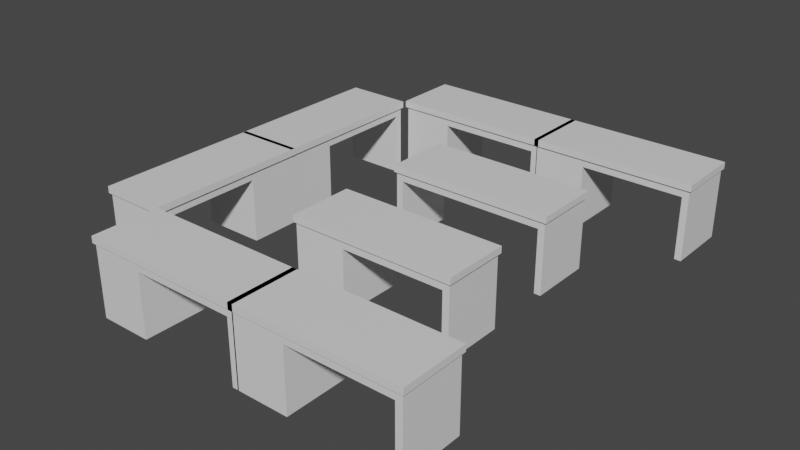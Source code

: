 # Source: counters.blend  (saved by Blender 2.80.75; exported with 4.5.12 LTS)
import bpy
from mathutils import Matrix  # noqa: F401  (used for matrix-valued properties, if any)

bpy.ops.wm.read_factory_settings(use_empty=True)
scene = bpy.context.scene
scene.name = 'Scene'

# ---- collections
col_collection = bpy.data.collections.new('Collection'); scene.collection.children.link(col_collection)

# ---- materials (node trees are filled in below, after node groups)
mat_material = bpy.data.materials.new('Material')
mat_material.alpha_threshold = 0.0
mat_material.use_transparent_shadow = False
mat_material.line_color = (0.0, 0.0, 0.0, 1.0)

# ---- material node trees
mat_material.use_nodes = True; mat_material.node_tree.nodes.clear()
_N = mat_material.node_tree.nodes; _L = mat_material.node_tree.links
n0 = _N.new('ShaderNodeOutputMaterial'); n0.name = 'Material Output'; n0.location = (300, 300)
n1 = _N.new('ShaderNodeBsdfPrincipled'); n1.name = 'Principled BSDF'; n1.location = (10, 300)
n1.distribution = 'GGX'
n1.subsurface_method = 'BURLEY'
n1.inputs[2].default_value = 0.4
n1.inputs[3].default_value = 1.45
n1.inputs[27].default_value = (0.0, 0.0, 0.0, 1.0)
n1.inputs[28].default_value = 1.0
_L.new(n1.outputs[0], n0.inputs[0])
n0.is_active_output = True

# ---- world
world_world = bpy.data.worlds.new('World'); scene.world = world_world
world_world.use_nodes = True; world_world.node_tree.nodes.clear()
_N = world_world.node_tree.nodes; _L = world_world.node_tree.links
n0 = _N.new('ShaderNodeOutputWorld'); n0.name = 'World Output'; n0.location = (300, 300)
n1 = _N.new('ShaderNodeBackground'); n1.name = 'Background'; n1.location = (10, 300)
n1.inputs[0].default_value = (0.05088, 0.05088, 0.05088, 1.0)
_L.new(n1.outputs[0], n0.inputs[0])
n0.is_active_output = True
world_world.color = (0.05088, 0.05088, 0.05088)
world_world.use_sun_shadow = False
world_world.sun_shadow_jitter_overblur = 0.0

# ---- meshes
me_cube = bpy.data.meshes.new('Cube')
me_cube.from_pydata([(1.0, 1.0, -1.458), (1.0, -1.0, -1.458), (-1.0, 1.0, -1.458), (-1.0, -1.0, -1.458), (1.0, 1.0, 0.7936), (-1.0, -1.0, 0.7936), (1.0, -1.0, 0.7936), (-1.0, 1.0, 0.7936), (-1.024, -1.058, 0.7925), (-1.024, -1.058, 1.001), (1.024, -1.058, 1.001), (1.024, 1.058, 1.001), (-1.024, 1.058, 1.001), (1.024, 1.058, 0.7925), (1.024, -1.058, 0.7925), (-1.024, 1.058, 0.7925), (0.9178, 1.0, -1.458), (-0.9178, 1.0, -1.458), (-0.9178, -1.0, -1.458), (0.9178, -1.0, -1.458), (-0.9178, 1.0, 0.7936), (0.9178, 1.0, 0.7936), (0.9178, -1.0, 0.7936), (-0.9178, -1.0, 0.7936), (0.9397, -1.058, 1.001), (-0.9397, -1.058, 1.001), (-0.9397, 1.058, 1.001), (0.9397, 1.058, 1.001), (-0.9397, 1.058, 0.7925), (0.9397, 1.058, 0.7925), (0.9397, -1.058, 0.7925), (-0.9397, -1.058, 0.7925), (1.0, 1.0, 0.5407), (1.0, -1.0, 0.5407), (-1.0, 1.0, 0.5407), (-1.0, -1.0, 0.5407), (0.9178, -1.0, 0.5407), (-0.9178, -1.0, 0.5407), (-0.9178, 1.0, 0.5407), (0.9178, 1.0, 0.5407), (0.9178, 0.0, -1.458), (-0.9178, 0.0, -1.458), (0.9178, 0.0, 0.5407), (-0.9178, 0.0, 0.5407)], [], [(20, 7, 15, 28), (7, 5, 8, 15), (16, 0, 1, 19), (6, 4, 13, 14), (22, 6, 14, 30), (39, 21, 4, 32), (32, 4, 6, 33), (35, 5, 7, 34), (37, 23, 5, 35), (26, 12, 9, 25), (31, 25, 9, 8), (8, 9, 12, 15), (13, 11, 10, 14), (29, 27, 11, 13), (15, 12, 26, 28), (28, 26, 27, 29), (14, 10, 24, 30), (30, 24, 25, 31), (11, 27, 24, 10), (27, 26, 25, 24), (33, 6, 22, 36), (36, 22, 23, 37), (34, 7, 20, 38), (38, 20, 21, 39), (5, 23, 31, 8), (23, 22, 30, 31), (2, 17, 18, 3), (4, 21, 29, 13), (21, 20, 28, 29), (19, 36, 42, 40), (2, 34, 38, 17), (17, 38, 43, 41), (1, 33, 36, 19), (18, 37, 35, 3), (3, 35, 34, 2), (0, 32, 33, 1), (16, 39, 32, 0), (36, 37, 43, 42), (38, 39, 42, 43), (39, 16, 40, 42), (37, 18, 41, 43)])
_uv = me_cube.uv_layers.new(name='UVMap')
_uv.uv.foreach_set('vector', [0.8492, 0.5833, 0.8492, 0.5, 0.8492, 0.5, 0.8492, 0.5833, 0.5992, 0.75, 0.5992, 0.5, 0.5992, 0.5, 0.5992, 0.75, 0.5417, 0.75, 0.625, 0.75, 0.625, 1.0, 0.5417, 1.0, 0.3492, 0.75, 0.3492, 0.5, 0.3492, 0.5, 0.3492, 0.75, 0.5992, 0.3333, 0.5992, 0.25, 0.5992, 0.25, 0.5992, 0.3333, 0.8176, 0.6667, 0.8492, 0.6667, 0.8492, 0.75, 0.8176, 0.75, 0.3176, 0.5, 0.3492, 0.5, 0.3492, 0.75, 0.3176, 0.75, 0.5676, 0.5, 0.5992, 0.5, 0.5992, 0.75, 0.5676, 0.75, 0.5676, 0.4167, 0.5992, 0.4167, 0.5992, 0.5, 0.5676, 0.5, 0.5417, 0.0, 0.625, 0.0, 0.625, 0.25, 0.5417, 0.25, 0.5992, 0.4167, 0.625, 0.4167, 0.625, 0.5, 0.5992, 0.5, 0.5992, 0.5, 0.625, 0.5, 0.625, 0.75, 0.5992, 0.75, 0.3492, 0.5, 0.375, 0.5, 0.375, 0.75, 0.3492, 0.75, 0.8492, 0.6667, 0.875, 0.6667, 0.875, 0.75, 0.8492, 0.75, 0.8492, 0.5, 0.875, 0.5, 0.875, 0.5833, 0.8492, 0.5833, 0.8492, 0.5833, 0.875, 0.5833, 0.875, 0.6667, 0.8492, 0.6667, 0.5992, 0.25, 0.625, 0.25, 0.625, 0.3333, 0.5992, 0.3333, 0.5992, 0.3333, 0.625, 0.3333, 0.625, 0.4167, 0.5992, 0.4167, 0.375, 0.0, 0.4583, 0.0, 0.4583, 0.25, 0.375, 0.25, 0.4583, 0.0, 0.5417, 0.0, 0.5417, 0.25, 0.4583, 0.25, 0.5676, 0.25, 0.5992, 0.25, 0.5992, 0.3333, 0.5676, 0.3333, 0.5676, 0.3333, 0.5992, 0.3333, 0.5992, 0.4167, 0.5676, 0.4167, 0.8176, 0.5, 0.8492, 0.5, 0.8492, 0.5833, 0.8176, 0.5833, 0.8176, 0.5833, 0.8492, 0.5833, 0.8492, 0.6667, 0.8176, 0.6667, 0.5992, 0.5, 0.5992, 0.4167, 0.5992, 0.4167, 0.5992, 0.5, 0.5992, 0.4167, 0.5992, 0.3333, 0.5992, 0.3333, 0.5992, 0.4167, 0.375, 0.75, 0.4583, 0.75, 0.4583, 1.0, 0.375, 1.0, 0.8492, 0.75, 0.8492, 0.6667, 0.8492, 0.6667, 0.8492, 0.75, 0.8492, 0.6667, 0.8492, 0.5833, 0.8492, 0.5833, 0.8492, 0.6667, 0.375, 0.3333, 0.5676, 0.3333, 0.5676, 0.3333, 0.375, 0.3333, 0.625, 0.5, 0.8176, 0.5, 0.8176, 0.5833, 0.625, 0.5833, 0.625, 0.5833, 0.8176, 0.5833, 0.8176, 0.5833, 0.625, 0.5833, 0.375, 0.25, 0.5676, 0.25, 0.5676, 0.3333, 0.375, 0.3333, 0.375, 0.4167, 0.5676, 0.4167, 0.5676, 0.5, 0.375, 0.5, 0.375, 0.5, 0.5676, 0.5, 0.5676, 0.75, 0.375, 0.75, 0.125, 0.5, 0.3176, 0.5, 0.3176, 0.75, 0.125, 0.75, 0.625, 0.6667, 0.8176, 0.6667, 0.8176, 0.75, 0.625, 0.75, 0.5676, 0.3333, 0.5676, 0.4167, 0.5676, 0.4167, 0.5676, 0.3333, 0.8176, 0.5833, 0.8176, 0.6667, 0.8176, 0.6667, 0.8176, 0.5833, 0.8176, 0.6667, 0.625, 0.6667, 0.625, 0.6667, 0.8176, 0.6667, 0.5676, 0.4167, 0.375, 0.4167, 0.375, 0.4167, 0.5676, 0.4167])
me_cube.materials.append(mat_material)
me_cube.use_remesh_preserve_volume = False
me_cube.use_remesh_preserve_attributes = False
me_cube.use_mirror_vertex_groups = False
me_cube.update()
me_cube_001 = bpy.data.meshes.new('Cube.001')
me_cube_001.from_pydata([(1.0, 1.0, -1.458), (1.0, -1.0, -1.458), (-1.004, 1.0, -1.458), (-1.004, -1.0, -1.458), (1.0, 1.0, 0.7936), (-1.004, -1.0, 0.7936), (1.0, -1.0, 0.7936), (-1.004, 1.0, 0.7936), (-1.028, -1.058, 0.7925), (-1.028, -1.058, 1.001), (1.024, -1.058, 1.001), (1.024, 1.058, 1.001), (-1.028, 1.058, 1.001), (1.024, 1.058, 0.7925), (1.024, -1.058, 0.7925), (-1.028, 1.058, 0.7925), (0.9178, 1.0, -1.458), (-0.357, 1.0, -1.458), (-0.357, -1.0, -1.458), (0.9178, -1.0, -1.458), (-0.357, 1.0, 0.7936), (0.9178, 1.0, 0.7936), (0.9178, -1.0, 0.7936), (-0.357, -1.0, 0.7936), (0.9397, -1.058, 1.001), (-0.3789, -1.058, 1.001), (-0.3789, 1.058, 1.001), (0.9397, 1.058, 1.001), (-0.3789, 1.058, 0.7925), (0.9397, 1.058, 0.7925), (0.9397, -1.058, 0.7925), (-0.3789, -1.058, 0.7925), (1.0, 1.0, 0.5407), (1.0, -1.0, 0.5407), (-1.004, 1.0, 0.5407), (-1.004, -1.0, 0.5407), (0.9178, -1.0, 0.5407), (-0.357, -1.0, 0.5407), (-0.357, 1.0, 0.5407), (0.9178, 1.0, 0.5407), (0.9178, 0.0, -1.458), (-0.357, 0.0, -1.458), (0.9178, 0.0, 0.5407), (-0.357, 0.0, 0.5407)], [], [(20, 7, 15, 28), (7, 5, 8, 15), (16, 0, 1, 19), (6, 4, 13, 14), (22, 6, 14, 30), (39, 21, 4, 32), (32, 4, 6, 33), (35, 5, 7, 34), (37, 23, 5, 35), (26, 12, 9, 25), (31, 25, 9, 8), (8, 9, 12, 15), (13, 11, 10, 14), (29, 27, 11, 13), (15, 12, 26, 28), (28, 26, 27, 29), (14, 10, 24, 30), (30, 24, 25, 31), (11, 27, 24, 10), (27, 26, 25, 24), (33, 6, 22, 36), (36, 22, 23, 37), (34, 7, 20, 38), (38, 20, 21, 39), (5, 23, 31, 8), (23, 22, 30, 31), (2, 17, 18, 3), (4, 21, 29, 13), (21, 20, 28, 29), (19, 36, 42, 40), (2, 34, 38, 17), (17, 38, 43, 41), (1, 33, 36, 19), (18, 37, 35, 3), (3, 35, 34, 2), (0, 32, 33, 1), (16, 39, 32, 0), (36, 37, 43, 42), (38, 39, 42, 43), (39, 16, 40, 42), (37, 18, 41, 43)])
_uv = me_cube_001.uv_layers.new(name='UVMap')
_uv.uv.foreach_set('vector', [0.8492, 0.5833, 0.8492, 0.5, 0.8492, 0.5, 0.8492, 0.5833, 0.5992, 0.75, 0.5992, 0.5, 0.5992, 0.5, 0.5992, 0.75, 0.5417, 0.75, 0.625, 0.75, 0.625, 1.0, 0.5417, 1.0, 0.3492, 0.75, 0.3492, 0.5, 0.3492, 0.5, 0.3492, 0.75, 0.5992, 0.3333, 0.5992, 0.25, 0.5992, 0.25, 0.5992, 0.3333, 0.8176, 0.6667, 0.8492, 0.6667, 0.8492, 0.75, 0.8176, 0.75, 0.3176, 0.5, 0.3492, 0.5, 0.3492, 0.75, 0.3176, 0.75, 0.5676, 0.5, 0.5992, 0.5, 0.5992, 0.75, 0.5676, 0.75, 0.5676, 0.4167, 0.5992, 0.4167, 0.5992, 0.5, 0.5676, 0.5, 0.5417, 0.0, 0.625, 0.0, 0.625, 0.25, 0.5417, 0.25, 0.5992, 0.4167, 0.625, 0.4167, 0.625, 0.5, 0.5992, 0.5, 0.5992, 0.5, 0.625, 0.5, 0.625, 0.75, 0.5992, 0.75, 0.3492, 0.5, 0.375, 0.5, 0.375, 0.75, 0.3492, 0.75, 0.8492, 0.6667, 0.875, 0.6667, 0.875, 0.75, 0.8492, 0.75, 0.8492, 0.5, 0.875, 0.5, 0.875, 0.5833, 0.8492, 0.5833, 0.8492, 0.5833, 0.875, 0.5833, 0.875, 0.6667, 0.8492, 0.6667, 0.5992, 0.25, 0.625, 0.25, 0.625, 0.3333, 0.5992, 0.3333, 0.5992, 0.3333, 0.625, 0.3333, 0.625, 0.4167, 0.5992, 0.4167, 0.375, 0.0, 0.4583, 0.0, 0.4583, 0.25, 0.375, 0.25, 0.4583, 0.0, 0.5417, 0.0, 0.5417, 0.25, 0.4583, 0.25, 0.5676, 0.25, 0.5992, 0.25, 0.5992, 0.3333, 0.5676, 0.3333, 0.5676, 0.3333, 0.5992, 0.3333, 0.5992, 0.4167, 0.5676, 0.4167, 0.8176, 0.5, 0.8492, 0.5, 0.8492, 0.5833, 0.8176, 0.5833, 0.8176, 0.5833, 0.8492, 0.5833, 0.8492, 0.6667, 0.8176, 0.6667, 0.5992, 0.5, 0.5992, 0.4167, 0.5992, 0.4167, 0.5992, 0.5, 0.5992, 0.4167, 0.5992, 0.3333, 0.5992, 0.3333, 0.5992, 0.4167, 0.375, 0.75, 0.4583, 0.75, 0.4583, 1.0, 0.375, 1.0, 0.8492, 0.75, 0.8492, 0.6667, 0.8492, 0.6667, 0.8492, 0.75, 0.8492, 0.6667, 0.8492, 0.5833, 0.8492, 0.5833, 0.8492, 0.6667, 0.375, 0.3333, 0.5676, 0.3333, 0.5676, 0.3333, 0.375, 0.3333, 0.625, 0.5, 0.8176, 0.5, 0.8176, 0.5833, 0.625, 0.5833, 0.625, 0.5833, 0.8176, 0.5833, 0.8176, 0.5833, 0.625, 0.5833, 0.375, 0.25, 0.5676, 0.25, 0.5676, 0.3333, 0.375, 0.3333, 0.375, 0.4167, 0.5676, 0.4167, 0.5676, 0.5, 0.375, 0.5, 0.375, 0.5, 0.5676, 0.5, 0.5676, 0.75, 0.375, 0.75, 0.125, 0.5, 0.3176, 0.5, 0.3176, 0.75, 0.125, 0.75, 0.625, 0.6667, 0.8176, 0.6667, 0.8176, 0.75, 0.625, 0.75, 0.5676, 0.3333, 0.5676, 0.4167, 0.5676, 0.4167, 0.5676, 0.3333, 0.8176, 0.5833, 0.8176, 0.6667, 0.8176, 0.6667, 0.8176, 0.5833, 0.8176, 0.6667, 0.625, 0.6667, 0.625, 0.6667, 0.8176, 0.6667, 0.5676, 0.4167, 0.375, 0.4167, 0.375, 0.4167, 0.5676, 0.4167])
me_cube_001.materials.append(mat_material)
me_cube_001.use_remesh_preserve_volume = False
me_cube_001.use_remesh_preserve_attributes = False
me_cube_001.use_mirror_vertex_groups = False
me_cube_001.update()
me_cube_002 = bpy.data.meshes.new('Cube.002')
me_cube_002.from_pydata([(1.0, 1.0, -1.458), (1.0, -1.0, -1.458), (-1.004, 1.0, -1.458), (-1.004, -1.0, -1.458), (1.0, 1.0, 0.7936), (-1.004, -1.0, 0.7936), (1.0, -1.0, 0.7936), (-1.004, 1.0, 0.7936), (-1.028, -1.058, 0.7925), (-1.028, -1.058, 1.001), (1.024, -1.058, 1.001), (1.024, 1.058, 1.001), (-1.028, 1.058, 1.001), (1.024, 1.058, 0.7925), (1.024, -1.058, 0.7925), (-1.028, 1.058, 0.7925), (0.9178, 1.0, -1.458), (-0.357, 1.0, -1.458), (-0.357, -1.0, -1.458), (0.9178, -1.0, -1.458), (-0.357, 1.0, 0.7936), (0.9178, 1.0, 0.7936), (0.9178, -1.0, 0.7936), (-0.357, -1.0, 0.7936), (0.9397, -1.058, 1.001), (-0.3789, -1.058, 1.001), (-0.3789, 1.058, 1.001), (0.9397, 1.058, 1.001), (-0.3789, 1.058, 0.7925), (0.9397, 1.058, 0.7925), (0.9397, -1.058, 0.7925), (-0.3789, -1.058, 0.7925), (1.0, 1.0, 0.5407), (1.0, -1.0, 0.5407), (-1.004, 1.0, 0.5407), (-1.004, -1.0, 0.5407), (0.9178, -1.0, 0.5407), (-0.357, -1.0, 0.5407), (-0.357, 1.0, 0.5407), (0.9178, 1.0, 0.5407), (0.9178, 0.0, -1.458), (-0.357, 0.0, -1.458), (0.9178, 0.0, 0.5407), (-0.357, 0.0, 0.5407)], [], [(20, 7, 15, 28), (7, 5, 8, 15), (16, 0, 1, 19), (6, 4, 13, 14), (22, 6, 14, 30), (39, 21, 4, 32), (32, 4, 6, 33), (35, 5, 7, 34), (37, 23, 5, 35), (26, 12, 9, 25), (31, 25, 9, 8), (8, 9, 12, 15), (13, 11, 10, 14), (29, 27, 11, 13), (15, 12, 26, 28), (28, 26, 27, 29), (14, 10, 24, 30), (30, 24, 25, 31), (11, 27, 24, 10), (27, 26, 25, 24), (33, 6, 22, 36), (36, 22, 23, 37), (34, 7, 20, 38), (38, 20, 21, 39), (5, 23, 31, 8), (23, 22, 30, 31), (2, 17, 18, 3), (4, 21, 29, 13), (21, 20, 28, 29), (19, 36, 42, 40), (2, 34, 38, 17), (17, 38, 43, 41), (1, 33, 36, 19), (18, 37, 35, 3), (3, 35, 34, 2), (0, 32, 33, 1), (16, 39, 32, 0), (36, 37, 43, 42), (38, 39, 42, 43), (39, 16, 40, 42), (37, 18, 41, 43)])
_uv = me_cube_002.uv_layers.new(name='UVMap')
_uv.uv.foreach_set('vector', [0.8492, 0.5833, 0.8492, 0.5, 0.8492, 0.5, 0.8492, 0.5833, 0.5992, 0.75, 0.5992, 0.5, 0.5992, 0.5, 0.5992, 0.75, 0.5417, 0.75, 0.625, 0.75, 0.625, 1.0, 0.5417, 1.0, 0.3492, 0.75, 0.3492, 0.5, 0.3492, 0.5, 0.3492, 0.75, 0.5992, 0.3333, 0.5992, 0.25, 0.5992, 0.25, 0.5992, 0.3333, 0.8176, 0.6667, 0.8492, 0.6667, 0.8492, 0.75, 0.8176, 0.75, 0.3176, 0.5, 0.3492, 0.5, 0.3492, 0.75, 0.3176, 0.75, 0.5676, 0.5, 0.5992, 0.5, 0.5992, 0.75, 0.5676, 0.75, 0.5676, 0.4167, 0.5992, 0.4167, 0.5992, 0.5, 0.5676, 0.5, 0.5417, 0.0, 0.625, 0.0, 0.625, 0.25, 0.5417, 0.25, 0.5992, 0.4167, 0.625, 0.4167, 0.625, 0.5, 0.5992, 0.5, 0.5992, 0.5, 0.625, 0.5, 0.625, 0.75, 0.5992, 0.75, 0.3492, 0.5, 0.375, 0.5, 0.375, 0.75, 0.3492, 0.75, 0.8492, 0.6667, 0.875, 0.6667, 0.875, 0.75, 0.8492, 0.75, 0.8492, 0.5, 0.875, 0.5, 0.875, 0.5833, 0.8492, 0.5833, 0.8492, 0.5833, 0.875, 0.5833, 0.875, 0.6667, 0.8492, 0.6667, 0.5992, 0.25, 0.625, 0.25, 0.625, 0.3333, 0.5992, 0.3333, 0.5992, 0.3333, 0.625, 0.3333, 0.625, 0.4167, 0.5992, 0.4167, 0.375, 0.0, 0.4583, 0.0, 0.4583, 0.25, 0.375, 0.25, 0.4583, 0.0, 0.5417, 0.0, 0.5417, 0.25, 0.4583, 0.25, 0.5676, 0.25, 0.5992, 0.25, 0.5992, 0.3333, 0.5676, 0.3333, 0.5676, 0.3333, 0.5992, 0.3333, 0.5992, 0.4167, 0.5676, 0.4167, 0.8176, 0.5, 0.8492, 0.5, 0.8492, 0.5833, 0.8176, 0.5833, 0.8176, 0.5833, 0.8492, 0.5833, 0.8492, 0.6667, 0.8176, 0.6667, 0.5992, 0.5, 0.5992, 0.4167, 0.5992, 0.4167, 0.5992, 0.5, 0.5992, 0.4167, 0.5992, 0.3333, 0.5992, 0.3333, 0.5992, 0.4167, 0.375, 0.75, 0.4583, 0.75, 0.4583, 1.0, 0.375, 1.0, 0.8492, 0.75, 0.8492, 0.6667, 0.8492, 0.6667, 0.8492, 0.75, 0.8492, 0.6667, 0.8492, 0.5833, 0.8492, 0.5833, 0.8492, 0.6667, 0.375, 0.3333, 0.5676, 0.3333, 0.5676, 0.3333, 0.375, 0.3333, 0.625, 0.5, 0.8176, 0.5, 0.8176, 0.5833, 0.625, 0.5833, 0.625, 0.5833, 0.8176, 0.5833, 0.8176, 0.5833, 0.625, 0.5833, 0.375, 0.25, 0.5676, 0.25, 0.5676, 0.3333, 0.375, 0.3333, 0.375, 0.4167, 0.5676, 0.4167, 0.5676, 0.5, 0.375, 0.5, 0.375, 0.5, 0.5676, 0.5, 0.5676, 0.75, 0.375, 0.75, 0.125, 0.5, 0.3176, 0.5, 0.3176, 0.75, 0.125, 0.75, 0.625, 0.6667, 0.8176, 0.6667, 0.8176, 0.75, 0.625, 0.75, 0.5676, 0.3333, 0.5676, 0.4167, 0.5676, 0.4167, 0.5676, 0.3333, 0.8176, 0.5833, 0.8176, 0.6667, 0.8176, 0.6667, 0.8176, 0.5833, 0.8176, 0.6667, 0.625, 0.6667, 0.625, 0.6667, 0.8176, 0.6667, 0.5676, 0.4167, 0.375, 0.4167, 0.375, 0.4167, 0.5676, 0.4167])
me_cube_002.materials.append(mat_material)
me_cube_002.use_remesh_preserve_volume = False
me_cube_002.use_remesh_preserve_attributes = False
me_cube_002.use_mirror_vertex_groups = False
me_cube_002.update()
me_cube_003 = bpy.data.meshes.new('Cube.003')
me_cube_003.from_pydata([(1.0, 1.0, -1.458), (1.0, -1.0, -1.458), (-1.004, 1.0, -1.458), (-1.004, -1.0, -1.458), (1.0, 1.0, 0.7936), (-1.004, -1.0, 0.7936), (1.0, -1.0, 0.7936), (-1.004, 1.0, 0.7936), (-1.028, -1.058, 0.7925), (-1.028, -1.058, 1.001), (1.024, -1.058, 1.001), (1.024, 1.058, 1.001), (-1.028, 1.058, 1.001), (1.024, 1.058, 0.7925), (1.024, -1.058, 0.7925), (-1.028, 1.058, 0.7925), (0.9178, 1.0, -1.458), (-0.357, 1.0, -1.458), (-0.357, -1.0, -1.458), (0.9178, -1.0, -1.458), (-0.357, 1.0, 0.7936), (0.9178, 1.0, 0.7936), (0.9178, -1.0, 0.7936), (-0.357, -1.0, 0.7936), (0.9397, -1.058, 1.001), (-0.3789, -1.058, 1.001), (-0.3789, 1.058, 1.001), (0.9397, 1.058, 1.001), (-0.3789, 1.058, 0.7925), (0.9397, 1.058, 0.7925), (0.9397, -1.058, 0.7925), (-0.3789, -1.058, 0.7925), (1.0, 1.0, 0.5407), (1.0, -1.0, 0.5407), (-1.004, 1.0, 0.5407), (-1.004, -1.0, 0.5407), (0.9178, -1.0, 0.5407), (-0.357, -1.0, 0.5407), (-0.357, 1.0, 0.5407), (0.9178, 1.0, 0.5407), (0.9178, 0.0, -1.458), (-0.357, 0.0, -1.458), (0.9178, 0.0, 0.5407), (-0.357, 0.0, 0.5407)], [], [(20, 7, 15, 28), (7, 5, 8, 15), (16, 0, 1, 19), (6, 4, 13, 14), (22, 6, 14, 30), (39, 21, 4, 32), (32, 4, 6, 33), (35, 5, 7, 34), (37, 23, 5, 35), (26, 12, 9, 25), (31, 25, 9, 8), (8, 9, 12, 15), (13, 11, 10, 14), (29, 27, 11, 13), (15, 12, 26, 28), (28, 26, 27, 29), (14, 10, 24, 30), (30, 24, 25, 31), (11, 27, 24, 10), (27, 26, 25, 24), (33, 6, 22, 36), (36, 22, 23, 37), (34, 7, 20, 38), (38, 20, 21, 39), (5, 23, 31, 8), (23, 22, 30, 31), (2, 17, 18, 3), (4, 21, 29, 13), (21, 20, 28, 29), (19, 36, 42, 40), (2, 34, 38, 17), (17, 38, 43, 41), (1, 33, 36, 19), (18, 37, 35, 3), (3, 35, 34, 2), (0, 32, 33, 1), (16, 39, 32, 0), (36, 37, 43, 42), (38, 39, 42, 43), (39, 16, 40, 42), (37, 18, 41, 43)])
_uv = me_cube_003.uv_layers.new(name='UVMap')
_uv.uv.foreach_set('vector', [0.8492, 0.5833, 0.8492, 0.5, 0.8492, 0.5, 0.8492, 0.5833, 0.5992, 0.75, 0.5992, 0.5, 0.5992, 0.5, 0.5992, 0.75, 0.5417, 0.75, 0.625, 0.75, 0.625, 1.0, 0.5417, 1.0, 0.3492, 0.75, 0.3492, 0.5, 0.3492, 0.5, 0.3492, 0.75, 0.5992, 0.3333, 0.5992, 0.25, 0.5992, 0.25, 0.5992, 0.3333, 0.8176, 0.6667, 0.8492, 0.6667, 0.8492, 0.75, 0.8176, 0.75, 0.3176, 0.5, 0.3492, 0.5, 0.3492, 0.75, 0.3176, 0.75, 0.5676, 0.5, 0.5992, 0.5, 0.5992, 0.75, 0.5676, 0.75, 0.5676, 0.4167, 0.5992, 0.4167, 0.5992, 0.5, 0.5676, 0.5, 0.5417, 0.0, 0.625, 0.0, 0.625, 0.25, 0.5417, 0.25, 0.5992, 0.4167, 0.625, 0.4167, 0.625, 0.5, 0.5992, 0.5, 0.5992, 0.5, 0.625, 0.5, 0.625, 0.75, 0.5992, 0.75, 0.3492, 0.5, 0.375, 0.5, 0.375, 0.75, 0.3492, 0.75, 0.8492, 0.6667, 0.875, 0.6667, 0.875, 0.75, 0.8492, 0.75, 0.8492, 0.5, 0.875, 0.5, 0.875, 0.5833, 0.8492, 0.5833, 0.8492, 0.5833, 0.875, 0.5833, 0.875, 0.6667, 0.8492, 0.6667, 0.5992, 0.25, 0.625, 0.25, 0.625, 0.3333, 0.5992, 0.3333, 0.5992, 0.3333, 0.625, 0.3333, 0.625, 0.4167, 0.5992, 0.4167, 0.375, 0.0, 0.4583, 0.0, 0.4583, 0.25, 0.375, 0.25, 0.4583, 0.0, 0.5417, 0.0, 0.5417, 0.25, 0.4583, 0.25, 0.5676, 0.25, 0.5992, 0.25, 0.5992, 0.3333, 0.5676, 0.3333, 0.5676, 0.3333, 0.5992, 0.3333, 0.5992, 0.4167, 0.5676, 0.4167, 0.8176, 0.5, 0.8492, 0.5, 0.8492, 0.5833, 0.8176, 0.5833, 0.8176, 0.5833, 0.8492, 0.5833, 0.8492, 0.6667, 0.8176, 0.6667, 0.5992, 0.5, 0.5992, 0.4167, 0.5992, 0.4167, 0.5992, 0.5, 0.5992, 0.4167, 0.5992, 0.3333, 0.5992, 0.3333, 0.5992, 0.4167, 0.375, 0.75, 0.4583, 0.75, 0.4583, 1.0, 0.375, 1.0, 0.8492, 0.75, 0.8492, 0.6667, 0.8492, 0.6667, 0.8492, 0.75, 0.8492, 0.6667, 0.8492, 0.5833, 0.8492, 0.5833, 0.8492, 0.6667, 0.375, 0.3333, 0.5676, 0.3333, 0.5676, 0.3333, 0.375, 0.3333, 0.625, 0.5, 0.8176, 0.5, 0.8176, 0.5833, 0.625, 0.5833, 0.625, 0.5833, 0.8176, 0.5833, 0.8176, 0.5833, 0.625, 0.5833, 0.375, 0.25, 0.5676, 0.25, 0.5676, 0.3333, 0.375, 0.3333, 0.375, 0.4167, 0.5676, 0.4167, 0.5676, 0.5, 0.375, 0.5, 0.375, 0.5, 0.5676, 0.5, 0.5676, 0.75, 0.375, 0.75, 0.125, 0.5, 0.3176, 0.5, 0.3176, 0.75, 0.125, 0.75, 0.625, 0.6667, 0.8176, 0.6667, 0.8176, 0.75, 0.625, 0.75, 0.5676, 0.3333, 0.5676, 0.4167, 0.5676, 0.4167, 0.5676, 0.3333, 0.8176, 0.5833, 0.8176, 0.6667, 0.8176, 0.6667, 0.8176, 0.5833, 0.8176, 0.6667, 0.625, 0.6667, 0.625, 0.6667, 0.8176, 0.6667, 0.5676, 0.4167, 0.375, 0.4167, 0.375, 0.4167, 0.5676, 0.4167])
me_cube_003.materials.append(mat_material)
me_cube_003.use_remesh_preserve_volume = False
me_cube_003.use_remesh_preserve_attributes = False
me_cube_003.use_mirror_vertex_groups = False
me_cube_003.update()
me_cube_004 = bpy.data.meshes.new('Cube.004')
me_cube_004.from_pydata([(1.0, 1.0, -1.458), (1.0, -1.0, -1.458), (-1.004, 1.0, -1.458), (-1.004, -1.0, -1.458), (1.0, 1.0, 0.7936), (-1.004, -1.0, 0.7936), (1.0, -1.0, 0.7936), (-1.004, 1.0, 0.7936), (-1.028, -1.058, 0.7925), (-1.028, -1.058, 1.001), (1.024, -1.058, 1.001), (1.024, 1.058, 1.001), (-1.028, 1.058, 1.001), (1.024, 1.058, 0.7925), (1.024, -1.058, 0.7925), (-1.028, 1.058, 0.7925), (0.9178, 1.0, -1.458), (-0.357, 1.0, -1.458), (-0.357, -1.0, -1.458), (0.9178, -1.0, -1.458), (-0.357, 1.0, 0.7936), (0.9178, 1.0, 0.7936), (0.9178, -1.0, 0.7936), (-0.357, -1.0, 0.7936), (0.9397, -1.058, 1.001), (-0.3789, -1.058, 1.001), (-0.3789, 1.058, 1.001), (0.9397, 1.058, 1.001), (-0.3789, 1.058, 0.7925), (0.9397, 1.058, 0.7925), (0.9397, -1.058, 0.7925), (-0.3789, -1.058, 0.7925), (1.0, 1.0, 0.5407), (1.0, -1.0, 0.5407), (-1.004, 1.0, 0.5407), (-1.004, -1.0, 0.5407), (0.9178, -1.0, 0.5407), (-0.357, -1.0, 0.5407), (-0.357, 1.0, 0.5407), (0.9178, 1.0, 0.5407), (0.9178, 0.0, -1.458), (-0.357, 0.0, -1.458), (0.9178, 0.0, 0.5407), (-0.357, 0.0, 0.5407)], [], [(20, 7, 15, 28), (7, 5, 8, 15), (16, 0, 1, 19), (6, 4, 13, 14), (22, 6, 14, 30), (39, 21, 4, 32), (32, 4, 6, 33), (35, 5, 7, 34), (37, 23, 5, 35), (26, 12, 9, 25), (31, 25, 9, 8), (8, 9, 12, 15), (13, 11, 10, 14), (29, 27, 11, 13), (15, 12, 26, 28), (28, 26, 27, 29), (14, 10, 24, 30), (30, 24, 25, 31), (11, 27, 24, 10), (27, 26, 25, 24), (33, 6, 22, 36), (36, 22, 23, 37), (34, 7, 20, 38), (38, 20, 21, 39), (5, 23, 31, 8), (23, 22, 30, 31), (2, 17, 18, 3), (4, 21, 29, 13), (21, 20, 28, 29), (19, 36, 42, 40), (2, 34, 38, 17), (17, 38, 43, 41), (1, 33, 36, 19), (18, 37, 35, 3), (3, 35, 34, 2), (0, 32, 33, 1), (16, 39, 32, 0), (36, 37, 43, 42), (38, 39, 42, 43), (39, 16, 40, 42), (37, 18, 41, 43)])
_uv = me_cube_004.uv_layers.new(name='UVMap')
_uv.uv.foreach_set('vector', [0.8492, 0.5833, 0.8492, 0.5, 0.8492, 0.5, 0.8492, 0.5833, 0.5992, 0.75, 0.5992, 0.5, 0.5992, 0.5, 0.5992, 0.75, 0.5417, 0.75, 0.625, 0.75, 0.625, 1.0, 0.5417, 1.0, 0.3492, 0.75, 0.3492, 0.5, 0.3492, 0.5, 0.3492, 0.75, 0.5992, 0.3333, 0.5992, 0.25, 0.5992, 0.25, 0.5992, 0.3333, 0.8176, 0.6667, 0.8492, 0.6667, 0.8492, 0.75, 0.8176, 0.75, 0.3176, 0.5, 0.3492, 0.5, 0.3492, 0.75, 0.3176, 0.75, 0.5676, 0.5, 0.5992, 0.5, 0.5992, 0.75, 0.5676, 0.75, 0.5676, 0.4167, 0.5992, 0.4167, 0.5992, 0.5, 0.5676, 0.5, 0.5417, 0.0, 0.625, 0.0, 0.625, 0.25, 0.5417, 0.25, 0.5992, 0.4167, 0.625, 0.4167, 0.625, 0.5, 0.5992, 0.5, 0.5992, 0.5, 0.625, 0.5, 0.625, 0.75, 0.5992, 0.75, 0.3492, 0.5, 0.375, 0.5, 0.375, 0.75, 0.3492, 0.75, 0.8492, 0.6667, 0.875, 0.6667, 0.875, 0.75, 0.8492, 0.75, 0.8492, 0.5, 0.875, 0.5, 0.875, 0.5833, 0.8492, 0.5833, 0.8492, 0.5833, 0.875, 0.5833, 0.875, 0.6667, 0.8492, 0.6667, 0.5992, 0.25, 0.625, 0.25, 0.625, 0.3333, 0.5992, 0.3333, 0.5992, 0.3333, 0.625, 0.3333, 0.625, 0.4167, 0.5992, 0.4167, 0.375, 0.0, 0.4583, 0.0, 0.4583, 0.25, 0.375, 0.25, 0.4583, 0.0, 0.5417, 0.0, 0.5417, 0.25, 0.4583, 0.25, 0.5676, 0.25, 0.5992, 0.25, 0.5992, 0.3333, 0.5676, 0.3333, 0.5676, 0.3333, 0.5992, 0.3333, 0.5992, 0.4167, 0.5676, 0.4167, 0.8176, 0.5, 0.8492, 0.5, 0.8492, 0.5833, 0.8176, 0.5833, 0.8176, 0.5833, 0.8492, 0.5833, 0.8492, 0.6667, 0.8176, 0.6667, 0.5992, 0.5, 0.5992, 0.4167, 0.5992, 0.4167, 0.5992, 0.5, 0.5992, 0.4167, 0.5992, 0.3333, 0.5992, 0.3333, 0.5992, 0.4167, 0.375, 0.75, 0.4583, 0.75, 0.4583, 1.0, 0.375, 1.0, 0.8492, 0.75, 0.8492, 0.6667, 0.8492, 0.6667, 0.8492, 0.75, 0.8492, 0.6667, 0.8492, 0.5833, 0.8492, 0.5833, 0.8492, 0.6667, 0.375, 0.3333, 0.5676, 0.3333, 0.5676, 0.3333, 0.375, 0.3333, 0.625, 0.5, 0.8176, 0.5, 0.8176, 0.5833, 0.625, 0.5833, 0.625, 0.5833, 0.8176, 0.5833, 0.8176, 0.5833, 0.625, 0.5833, 0.375, 0.25, 0.5676, 0.25, 0.5676, 0.3333, 0.375, 0.3333, 0.375, 0.4167, 0.5676, 0.4167, 0.5676, 0.5, 0.375, 0.5, 0.375, 0.5, 0.5676, 0.5, 0.5676, 0.75, 0.375, 0.75, 0.125, 0.5, 0.3176, 0.5, 0.3176, 0.75, 0.125, 0.75, 0.625, 0.6667, 0.8176, 0.6667, 0.8176, 0.75, 0.625, 0.75, 0.5676, 0.3333, 0.5676, 0.4167, 0.5676, 0.4167, 0.5676, 0.3333, 0.8176, 0.5833, 0.8176, 0.6667, 0.8176, 0.6667, 0.8176, 0.5833, 0.8176, 0.6667, 0.625, 0.6667, 0.625, 0.6667, 0.8176, 0.6667, 0.5676, 0.4167, 0.375, 0.4167, 0.375, 0.4167, 0.5676, 0.4167])
me_cube_004.materials.append(mat_material)
me_cube_004.use_remesh_preserve_volume = False
me_cube_004.use_remesh_preserve_attributes = False
me_cube_004.use_mirror_vertex_groups = False
me_cube_004.update()
me_cube_005 = bpy.data.meshes.new('Cube.005')
me_cube_005.from_pydata([(1.0, 1.0, -1.458), (1.0, -1.0, -1.458), (-1.004, 1.0, -1.458), (-1.004, -1.0, -1.458), (1.0, 1.0, 0.7936), (-1.004, -1.0, 0.7936), (1.0, -1.0, 0.7936), (-1.004, 1.0, 0.7936), (-1.028, -1.058, 0.7925), (-1.028, -1.058, 1.001), (1.024, -1.058, 1.001), (1.024, 1.058, 1.001), (-1.028, 1.058, 1.001), (1.024, 1.058, 0.7925), (1.024, -1.058, 0.7925), (-1.028, 1.058, 0.7925), (0.9178, 1.0, -1.458), (-0.357, 1.0, -1.458), (-0.357, -1.0, -1.458), (0.9178, -1.0, -1.458), (-0.357, 1.0, 0.7936), (0.9178, 1.0, 0.7936), (0.9178, -1.0, 0.7936), (-0.357, -1.0, 0.7936), (0.9397, -1.058, 1.001), (-0.3789, -1.058, 1.001), (-0.3789, 1.058, 1.001), (0.9397, 1.058, 1.001), (-0.3789, 1.058, 0.7925), (0.9397, 1.058, 0.7925), (0.9397, -1.058, 0.7925), (-0.3789, -1.058, 0.7925), (1.0, 1.0, 0.5407), (1.0, -1.0, 0.5407), (-1.004, 1.0, 0.5407), (-1.004, -1.0, 0.5407), (0.9178, -1.0, 0.5407), (-0.357, -1.0, 0.5407), (-0.357, 1.0, 0.5407), (0.9178, 1.0, 0.5407), (0.9178, 0.0, -1.458), (-0.357, 0.0, -1.458), (0.9178, 0.0, 0.5407), (-0.357, 0.0, 0.5407)], [], [(20, 7, 15, 28), (7, 5, 8, 15), (16, 0, 1, 19), (6, 4, 13, 14), (22, 6, 14, 30), (39, 21, 4, 32), (32, 4, 6, 33), (35, 5, 7, 34), (37, 23, 5, 35), (26, 12, 9, 25), (31, 25, 9, 8), (8, 9, 12, 15), (13, 11, 10, 14), (29, 27, 11, 13), (15, 12, 26, 28), (28, 26, 27, 29), (14, 10, 24, 30), (30, 24, 25, 31), (11, 27, 24, 10), (27, 26, 25, 24), (33, 6, 22, 36), (36, 22, 23, 37), (34, 7, 20, 38), (38, 20, 21, 39), (5, 23, 31, 8), (23, 22, 30, 31), (2, 17, 18, 3), (4, 21, 29, 13), (21, 20, 28, 29), (19, 36, 42, 40), (2, 34, 38, 17), (17, 38, 43, 41), (1, 33, 36, 19), (18, 37, 35, 3), (3, 35, 34, 2), (0, 32, 33, 1), (16, 39, 32, 0), (36, 37, 43, 42), (38, 39, 42, 43), (39, 16, 40, 42), (37, 18, 41, 43)])
_uv = me_cube_005.uv_layers.new(name='UVMap')
_uv.uv.foreach_set('vector', [0.8492, 0.5833, 0.8492, 0.5, 0.8492, 0.5, 0.8492, 0.5833, 0.5992, 0.75, 0.5992, 0.5, 0.5992, 0.5, 0.5992, 0.75, 0.5417, 0.75, 0.625, 0.75, 0.625, 1.0, 0.5417, 1.0, 0.3492, 0.75, 0.3492, 0.5, 0.3492, 0.5, 0.3492, 0.75, 0.5992, 0.3333, 0.5992, 0.25, 0.5992, 0.25, 0.5992, 0.3333, 0.8176, 0.6667, 0.8492, 0.6667, 0.8492, 0.75, 0.8176, 0.75, 0.3176, 0.5, 0.3492, 0.5, 0.3492, 0.75, 0.3176, 0.75, 0.5676, 0.5, 0.5992, 0.5, 0.5992, 0.75, 0.5676, 0.75, 0.5676, 0.4167, 0.5992, 0.4167, 0.5992, 0.5, 0.5676, 0.5, 0.5417, 0.0, 0.625, 0.0, 0.625, 0.25, 0.5417, 0.25, 0.5992, 0.4167, 0.625, 0.4167, 0.625, 0.5, 0.5992, 0.5, 0.5992, 0.5, 0.625, 0.5, 0.625, 0.75, 0.5992, 0.75, 0.3492, 0.5, 0.375, 0.5, 0.375, 0.75, 0.3492, 0.75, 0.8492, 0.6667, 0.875, 0.6667, 0.875, 0.75, 0.8492, 0.75, 0.8492, 0.5, 0.875, 0.5, 0.875, 0.5833, 0.8492, 0.5833, 0.8492, 0.5833, 0.875, 0.5833, 0.875, 0.6667, 0.8492, 0.6667, 0.5992, 0.25, 0.625, 0.25, 0.625, 0.3333, 0.5992, 0.3333, 0.5992, 0.3333, 0.625, 0.3333, 0.625, 0.4167, 0.5992, 0.4167, 0.375, 0.0, 0.4583, 0.0, 0.4583, 0.25, 0.375, 0.25, 0.4583, 0.0, 0.5417, 0.0, 0.5417, 0.25, 0.4583, 0.25, 0.5676, 0.25, 0.5992, 0.25, 0.5992, 0.3333, 0.5676, 0.3333, 0.5676, 0.3333, 0.5992, 0.3333, 0.5992, 0.4167, 0.5676, 0.4167, 0.8176, 0.5, 0.8492, 0.5, 0.8492, 0.5833, 0.8176, 0.5833, 0.8176, 0.5833, 0.8492, 0.5833, 0.8492, 0.6667, 0.8176, 0.6667, 0.5992, 0.5, 0.5992, 0.4167, 0.5992, 0.4167, 0.5992, 0.5, 0.5992, 0.4167, 0.5992, 0.3333, 0.5992, 0.3333, 0.5992, 0.4167, 0.375, 0.75, 0.4583, 0.75, 0.4583, 1.0, 0.375, 1.0, 0.8492, 0.75, 0.8492, 0.6667, 0.8492, 0.6667, 0.8492, 0.75, 0.8492, 0.6667, 0.8492, 0.5833, 0.8492, 0.5833, 0.8492, 0.6667, 0.375, 0.3333, 0.5676, 0.3333, 0.5676, 0.3333, 0.375, 0.3333, 0.625, 0.5, 0.8176, 0.5, 0.8176, 0.5833, 0.625, 0.5833, 0.625, 0.5833, 0.8176, 0.5833, 0.8176, 0.5833, 0.625, 0.5833, 0.375, 0.25, 0.5676, 0.25, 0.5676, 0.3333, 0.375, 0.3333, 0.375, 0.4167, 0.5676, 0.4167, 0.5676, 0.5, 0.375, 0.5, 0.375, 0.5, 0.5676, 0.5, 0.5676, 0.75, 0.375, 0.75, 0.125, 0.5, 0.3176, 0.5, 0.3176, 0.75, 0.125, 0.75, 0.625, 0.6667, 0.8176, 0.6667, 0.8176, 0.75, 0.625, 0.75, 0.5676, 0.3333, 0.5676, 0.4167, 0.5676, 0.4167, 0.5676, 0.3333, 0.8176, 0.5833, 0.8176, 0.6667, 0.8176, 0.6667, 0.8176, 0.5833, 0.8176, 0.6667, 0.625, 0.6667, 0.625, 0.6667, 0.8176, 0.6667, 0.5676, 0.4167, 0.375, 0.4167, 0.375, 0.4167, 0.5676, 0.4167])
me_cube_005.materials.append(mat_material)
me_cube_005.use_remesh_preserve_volume = False
me_cube_005.use_remesh_preserve_attributes = False
me_cube_005.use_mirror_vertex_groups = False
me_cube_005.update()
me_cube_006 = bpy.data.meshes.new('Cube.006')
me_cube_006.from_pydata([(1.0, 1.0, -1.458), (1.0, -1.0, -1.458), (-1.004, 1.0, -1.458), (-1.004, -1.0, -1.458), (1.0, 1.0, 0.7936), (-1.004, -1.0, 0.7936), (1.0, -1.0, 0.7936), (-1.004, 1.0, 0.7936), (-1.028, -1.058, 0.7925), (-1.028, -1.058, 1.001), (1.024, -1.058, 1.001), (1.024, 1.058, 1.001), (-1.028, 1.058, 1.001), (1.024, 1.058, 0.7925), (1.024, -1.058, 0.7925), (-1.028, 1.058, 0.7925), (0.9178, 1.0, -1.458), (-0.357, 1.0, -1.458), (-0.357, -1.0, -1.458), (0.9178, -1.0, -1.458), (-0.357, 1.0, 0.7936), (0.9178, 1.0, 0.7936), (0.9178, -1.0, 0.7936), (-0.357, -1.0, 0.7936), (0.9397, -1.058, 1.001), (-0.3789, -1.058, 1.001), (-0.3789, 1.058, 1.001), (0.9397, 1.058, 1.001), (-0.3789, 1.058, 0.7925), (0.9397, 1.058, 0.7925), (0.9397, -1.058, 0.7925), (-0.3789, -1.058, 0.7925), (1.0, 1.0, 0.5407), (1.0, -1.0, 0.5407), (-1.004, 1.0, 0.5407), (-1.004, -1.0, 0.5407), (0.9178, -1.0, 0.5407), (-0.357, -1.0, 0.5407), (-0.357, 1.0, 0.5407), (0.9178, 1.0, 0.5407), (0.9178, 0.0, -1.458), (-0.357, 0.0, -1.458), (0.9178, 0.0, 0.5407), (-0.357, 0.0, 0.5407)], [], [(20, 7, 15, 28), (7, 5, 8, 15), (16, 0, 1, 19), (6, 4, 13, 14), (22, 6, 14, 30), (39, 21, 4, 32), (32, 4, 6, 33), (35, 5, 7, 34), (37, 23, 5, 35), (26, 12, 9, 25), (31, 25, 9, 8), (8, 9, 12, 15), (13, 11, 10, 14), (29, 27, 11, 13), (15, 12, 26, 28), (28, 26, 27, 29), (14, 10, 24, 30), (30, 24, 25, 31), (11, 27, 24, 10), (27, 26, 25, 24), (33, 6, 22, 36), (36, 22, 23, 37), (34, 7, 20, 38), (38, 20, 21, 39), (5, 23, 31, 8), (23, 22, 30, 31), (2, 17, 18, 3), (4, 21, 29, 13), (21, 20, 28, 29), (19, 36, 42, 40), (2, 34, 38, 17), (17, 38, 43, 41), (1, 33, 36, 19), (18, 37, 35, 3), (3, 35, 34, 2), (0, 32, 33, 1), (16, 39, 32, 0), (36, 37, 43, 42), (38, 39, 42, 43), (39, 16, 40, 42), (37, 18, 41, 43)])
_uv = me_cube_006.uv_layers.new(name='UVMap')
_uv.uv.foreach_set('vector', [0.8492, 0.5833, 0.8492, 0.5, 0.8492, 0.5, 0.8492, 0.5833, 0.5992, 0.75, 0.5992, 0.5, 0.5992, 0.5, 0.5992, 0.75, 0.5417, 0.75, 0.625, 0.75, 0.625, 1.0, 0.5417, 1.0, 0.3492, 0.75, 0.3492, 0.5, 0.3492, 0.5, 0.3492, 0.75, 0.5992, 0.3333, 0.5992, 0.25, 0.5992, 0.25, 0.5992, 0.3333, 0.8176, 0.6667, 0.8492, 0.6667, 0.8492, 0.75, 0.8176, 0.75, 0.3176, 0.5, 0.3492, 0.5, 0.3492, 0.75, 0.3176, 0.75, 0.5676, 0.5, 0.5992, 0.5, 0.5992, 0.75, 0.5676, 0.75, 0.5676, 0.4167, 0.5992, 0.4167, 0.5992, 0.5, 0.5676, 0.5, 0.5417, 0.0, 0.625, 0.0, 0.625, 0.25, 0.5417, 0.25, 0.5992, 0.4167, 0.625, 0.4167, 0.625, 0.5, 0.5992, 0.5, 0.5992, 0.5, 0.625, 0.5, 0.625, 0.75, 0.5992, 0.75, 0.3492, 0.5, 0.375, 0.5, 0.375, 0.75, 0.3492, 0.75, 0.8492, 0.6667, 0.875, 0.6667, 0.875, 0.75, 0.8492, 0.75, 0.8492, 0.5, 0.875, 0.5, 0.875, 0.5833, 0.8492, 0.5833, 0.8492, 0.5833, 0.875, 0.5833, 0.875, 0.6667, 0.8492, 0.6667, 0.5992, 0.25, 0.625, 0.25, 0.625, 0.3333, 0.5992, 0.3333, 0.5992, 0.3333, 0.625, 0.3333, 0.625, 0.4167, 0.5992, 0.4167, 0.375, 0.0, 0.4583, 0.0, 0.4583, 0.25, 0.375, 0.25, 0.4583, 0.0, 0.5417, 0.0, 0.5417, 0.25, 0.4583, 0.25, 0.5676, 0.25, 0.5992, 0.25, 0.5992, 0.3333, 0.5676, 0.3333, 0.5676, 0.3333, 0.5992, 0.3333, 0.5992, 0.4167, 0.5676, 0.4167, 0.8176, 0.5, 0.8492, 0.5, 0.8492, 0.5833, 0.8176, 0.5833, 0.8176, 0.5833, 0.8492, 0.5833, 0.8492, 0.6667, 0.8176, 0.6667, 0.5992, 0.5, 0.5992, 0.4167, 0.5992, 0.4167, 0.5992, 0.5, 0.5992, 0.4167, 0.5992, 0.3333, 0.5992, 0.3333, 0.5992, 0.4167, 0.375, 0.75, 0.4583, 0.75, 0.4583, 1.0, 0.375, 1.0, 0.8492, 0.75, 0.8492, 0.6667, 0.8492, 0.6667, 0.8492, 0.75, 0.8492, 0.6667, 0.8492, 0.5833, 0.8492, 0.5833, 0.8492, 0.6667, 0.375, 0.3333, 0.5676, 0.3333, 0.5676, 0.3333, 0.375, 0.3333, 0.625, 0.5, 0.8176, 0.5, 0.8176, 0.5833, 0.625, 0.5833, 0.625, 0.5833, 0.8176, 0.5833, 0.8176, 0.5833, 0.625, 0.5833, 0.375, 0.25, 0.5676, 0.25, 0.5676, 0.3333, 0.375, 0.3333, 0.375, 0.4167, 0.5676, 0.4167, 0.5676, 0.5, 0.375, 0.5, 0.375, 0.5, 0.5676, 0.5, 0.5676, 0.75, 0.375, 0.75, 0.125, 0.5, 0.3176, 0.5, 0.3176, 0.75, 0.125, 0.75, 0.625, 0.6667, 0.8176, 0.6667, 0.8176, 0.75, 0.625, 0.75, 0.5676, 0.3333, 0.5676, 0.4167, 0.5676, 0.4167, 0.5676, 0.3333, 0.8176, 0.5833, 0.8176, 0.6667, 0.8176, 0.6667, 0.8176, 0.5833, 0.8176, 0.6667, 0.625, 0.6667, 0.625, 0.6667, 0.8176, 0.6667, 0.5676, 0.4167, 0.375, 0.4167, 0.375, 0.4167, 0.5676, 0.4167])
me_cube_006.materials.append(mat_material)
me_cube_006.use_remesh_preserve_volume = False
me_cube_006.use_remesh_preserve_attributes = False
me_cube_006.use_mirror_vertex_groups = False
me_cube_006.update()
me_cube_007 = bpy.data.meshes.new('Cube.007')
me_cube_007.from_pydata([(1.0, 1.0, -1.458), (1.0, -1.0, -1.458), (-1.004, 1.0, -1.458), (-1.004, -1.0, -1.458), (1.0, 1.0, 0.7936), (-1.004, -1.0, 0.7936), (1.0, -1.0, 0.7936), (-1.004, 1.0, 0.7936), (-1.028, -1.058, 0.7925), (-1.028, -1.058, 1.001), (1.024, -1.058, 1.001), (1.024, 1.058, 1.001), (-1.028, 1.058, 1.001), (1.024, 1.058, 0.7925), (1.024, -1.058, 0.7925), (-1.028, 1.058, 0.7925), (0.9178, 1.0, -1.458), (-0.357, 1.0, -1.458), (-0.357, -1.0, -1.458), (0.9178, -1.0, -1.458), (-0.357, 1.0, 0.7936), (0.9178, 1.0, 0.7936), (0.9178, -1.0, 0.7936), (-0.357, -1.0, 0.7936), (0.9397, -1.058, 1.001), (-0.3789, -1.058, 1.001), (-0.3789, 1.058, 1.001), (0.9397, 1.058, 1.001), (-0.3789, 1.058, 0.7925), (0.9397, 1.058, 0.7925), (0.9397, -1.058, 0.7925), (-0.3789, -1.058, 0.7925), (1.0, 1.0, 0.5407), (1.0, -1.0, 0.5407), (-1.004, 1.0, 0.5407), (-1.004, -1.0, 0.5407), (0.9178, -1.0, 0.5407), (-0.357, -1.0, 0.5407), (-0.357, 1.0, 0.5407), (0.9178, 1.0, 0.5407), (0.9178, 0.0, -1.458), (-0.357, 0.0, -1.458), (0.9178, 0.0, 0.5407), (-0.357, 0.0, 0.5407)], [], [(20, 7, 15, 28), (7, 5, 8, 15), (16, 0, 1, 19), (6, 4, 13, 14), (22, 6, 14, 30), (39, 21, 4, 32), (32, 4, 6, 33), (35, 5, 7, 34), (37, 23, 5, 35), (26, 12, 9, 25), (31, 25, 9, 8), (8, 9, 12, 15), (13, 11, 10, 14), (29, 27, 11, 13), (15, 12, 26, 28), (28, 26, 27, 29), (14, 10, 24, 30), (30, 24, 25, 31), (11, 27, 24, 10), (27, 26, 25, 24), (33, 6, 22, 36), (36, 22, 23, 37), (34, 7, 20, 38), (38, 20, 21, 39), (5, 23, 31, 8), (23, 22, 30, 31), (2, 17, 18, 3), (4, 21, 29, 13), (21, 20, 28, 29), (19, 36, 42, 40), (2, 34, 38, 17), (17, 38, 43, 41), (1, 33, 36, 19), (18, 37, 35, 3), (3, 35, 34, 2), (0, 32, 33, 1), (16, 39, 32, 0), (36, 37, 43, 42), (38, 39, 42, 43), (39, 16, 40, 42), (37, 18, 41, 43)])
_uv = me_cube_007.uv_layers.new(name='UVMap')
_uv.uv.foreach_set('vector', [0.8492, 0.5833, 0.8492, 0.5, 0.8492, 0.5, 0.8492, 0.5833, 0.5992, 0.75, 0.5992, 0.5, 0.5992, 0.5, 0.5992, 0.75, 0.5417, 0.75, 0.625, 0.75, 0.625, 1.0, 0.5417, 1.0, 0.3492, 0.75, 0.3492, 0.5, 0.3492, 0.5, 0.3492, 0.75, 0.5992, 0.3333, 0.5992, 0.25, 0.5992, 0.25, 0.5992, 0.3333, 0.8176, 0.6667, 0.8492, 0.6667, 0.8492, 0.75, 0.8176, 0.75, 0.3176, 0.5, 0.3492, 0.5, 0.3492, 0.75, 0.3176, 0.75, 0.5676, 0.5, 0.5992, 0.5, 0.5992, 0.75, 0.5676, 0.75, 0.5676, 0.4167, 0.5992, 0.4167, 0.5992, 0.5, 0.5676, 0.5, 0.5417, 0.0, 0.625, 0.0, 0.625, 0.25, 0.5417, 0.25, 0.5992, 0.4167, 0.625, 0.4167, 0.625, 0.5, 0.5992, 0.5, 0.5992, 0.5, 0.625, 0.5, 0.625, 0.75, 0.5992, 0.75, 0.3492, 0.5, 0.375, 0.5, 0.375, 0.75, 0.3492, 0.75, 0.8492, 0.6667, 0.875, 0.6667, 0.875, 0.75, 0.8492, 0.75, 0.8492, 0.5, 0.875, 0.5, 0.875, 0.5833, 0.8492, 0.5833, 0.8492, 0.5833, 0.875, 0.5833, 0.875, 0.6667, 0.8492, 0.6667, 0.5992, 0.25, 0.625, 0.25, 0.625, 0.3333, 0.5992, 0.3333, 0.5992, 0.3333, 0.625, 0.3333, 0.625, 0.4167, 0.5992, 0.4167, 0.375, 0.0, 0.4583, 0.0, 0.4583, 0.25, 0.375, 0.25, 0.4583, 0.0, 0.5417, 0.0, 0.5417, 0.25, 0.4583, 0.25, 0.5676, 0.25, 0.5992, 0.25, 0.5992, 0.3333, 0.5676, 0.3333, 0.5676, 0.3333, 0.5992, 0.3333, 0.5992, 0.4167, 0.5676, 0.4167, 0.8176, 0.5, 0.8492, 0.5, 0.8492, 0.5833, 0.8176, 0.5833, 0.8176, 0.5833, 0.8492, 0.5833, 0.8492, 0.6667, 0.8176, 0.6667, 0.5992, 0.5, 0.5992, 0.4167, 0.5992, 0.4167, 0.5992, 0.5, 0.5992, 0.4167, 0.5992, 0.3333, 0.5992, 0.3333, 0.5992, 0.4167, 0.375, 0.75, 0.4583, 0.75, 0.4583, 1.0, 0.375, 1.0, 0.8492, 0.75, 0.8492, 0.6667, 0.8492, 0.6667, 0.8492, 0.75, 0.8492, 0.6667, 0.8492, 0.5833, 0.8492, 0.5833, 0.8492, 0.6667, 0.375, 0.3333, 0.5676, 0.3333, 0.5676, 0.3333, 0.375, 0.3333, 0.625, 0.5, 0.8176, 0.5, 0.8176, 0.5833, 0.625, 0.5833, 0.625, 0.5833, 0.8176, 0.5833, 0.8176, 0.5833, 0.625, 0.5833, 0.375, 0.25, 0.5676, 0.25, 0.5676, 0.3333, 0.375, 0.3333, 0.375, 0.4167, 0.5676, 0.4167, 0.5676, 0.5, 0.375, 0.5, 0.375, 0.5, 0.5676, 0.5, 0.5676, 0.75, 0.375, 0.75, 0.125, 0.5, 0.3176, 0.5, 0.3176, 0.75, 0.125, 0.75, 0.625, 0.6667, 0.8176, 0.6667, 0.8176, 0.75, 0.625, 0.75, 0.5676, 0.3333, 0.5676, 0.4167, 0.5676, 0.4167, 0.5676, 0.3333, 0.8176, 0.5833, 0.8176, 0.6667, 0.8176, 0.6667, 0.8176, 0.5833, 0.8176, 0.6667, 0.625, 0.6667, 0.625, 0.6667, 0.8176, 0.6667, 0.5676, 0.4167, 0.375, 0.4167, 0.375, 0.4167, 0.5676, 0.4167])
me_cube_007.materials.append(mat_material)
me_cube_007.use_remesh_preserve_volume = False
me_cube_007.use_remesh_preserve_attributes = False
me_cube_007.use_mirror_vertex_groups = False
me_cube_007.update()

# ---- objects
ob_counter = bpy.data.objects.new('counter', me_cube)
ob_counter_001 = bpy.data.objects.new('counter.001', me_cube_001)
ob_counter_002 = bpy.data.objects.new('counter.002', me_cube_002)
ob_counter_003 = bpy.data.objects.new('counter.003', me_cube_003)
ob_counter_004 = bpy.data.objects.new('counter.004', me_cube_004)
ob_counter_005 = bpy.data.objects.new('counter.005', me_cube_005)
ob_counter_006 = bpy.data.objects.new('counter.006', me_cube_006)
ob_counter_007 = bpy.data.objects.new('counter.007', me_cube_007)

# ---- transforms, parenting, visibility, modifiers, constraints
ob_counter.location = (0.0, 2.667, 0.0)
ob_counter.scale = (2.561, 1.0, 1.0)
ob_counter.lock_rotations_4d = False
ob_counter.empty_display_type = 'ARROWS'
ob_counter.lineart.crease_threshold = 0.0
ob_counter_001.location = (0.01246, -1.505, -0.008682)
ob_counter_001.scale = (2.561, 1.0, 1.0)
ob_counter_001.lock_rotations_4d = False
ob_counter_001.empty_display_type = 'ARROWS'
ob_counter_001.lineart.crease_threshold = 0.0
ob_counter_002.location = (-6.784, -1.973, -0.006962)
ob_counter_002.rotation_euler = (0.0, -0.0, 4.712)
ob_counter_002.scale = (2.561, 1.0, 1.0)
ob_counter_002.lock_rotations_4d = False
ob_counter_002.empty_display_type = 'ARROWS'
ob_counter_002.lineart.crease_threshold = 0.0
ob_counter_003.location = (-6.791, 3.15, -0.006962)
ob_counter_003.rotation_euler = (0.0, -0.0, 1.571)
ob_counter_003.scale = (2.561, 1.0, 1.0)
ob_counter_003.lock_rotations_4d = False
ob_counter_003.empty_display_type = 'ARROWS'
ob_counter_003.lineart.crease_threshold = 0.0
ob_counter_004.location = (-3.067, 6.931, -0.006962)
ob_counter_004.scale = (2.561, 1.0, 1.0)
ob_counter_004.lock_rotations_4d = False
ob_counter_004.empty_display_type = 'ARROWS'
ob_counter_004.lineart.crease_threshold = 0.0
ob_counter_005.location = (2.039, 6.931, -0.006962)
ob_counter_005.scale = (2.561, 1.0, 1.0)
ob_counter_005.lock_rotations_4d = False
ob_counter_005.empty_display_type = 'ARROWS'
ob_counter_005.lineart.crease_threshold = 0.0
ob_counter_006.location = (-3.091, -5.654, -0.006962)
ob_counter_006.scale = (2.561, 1.0, 1.0)
ob_counter_006.lock_rotations_4d = False
ob_counter_006.empty_display_type = 'ARROWS'
ob_counter_006.lineart.crease_threshold = 0.0
ob_counter_007.location = (2.001, -5.654, -0.006962)
ob_counter_007.scale = (2.561, 1.0, 1.0)
ob_counter_007.lock_rotations_4d = False
ob_counter_007.empty_display_type = 'ARROWS'
ob_counter_007.lineart.crease_threshold = 0.0

# ---- collection membership
col_collection.objects.link(ob_counter)
col_collection.objects.link(ob_counter_001)
col_collection.objects.link(ob_counter_002)
col_collection.objects.link(ob_counter_003)
col_collection.objects.link(ob_counter_004)
col_collection.objects.link(ob_counter_005)
col_collection.objects.link(ob_counter_006)
col_collection.objects.link(ob_counter_007)

# ---- scene / render settings (as saved in the file)
scene.frame_start = 1; scene.frame_end = 250; scene.frame_set(1)
scene.render.engine = 'BLENDER_EEVEE_NEXT'
scene.cycles.use_denoising = False
scene.cycles.samples = 128
scene.cycles.sampling_pattern = 'TABULATED_SOBOL'
scene.cycles.use_adaptive_sampling = False
scene.cycles.use_light_tree = False
scene.view_settings.view_transform = 'Filmic'
bpy.context.view_layer.update()

# ---- added for rendering (the .blend has no active camera and no usable light): camera, sun
cam_auto = bpy.data.cameras.new('AutoCamera')
cam_auto.lens = 50.0
cam_auto.sensor_width = 36.0
cam_auto.clip_end = 1000.0
ob_auto_camera = bpy.data.objects.new('AutoCamera', cam_auto)
scene.collection.objects.link(ob_auto_camera)
ob_auto_camera.location = (16.4125, -20.9695, 14.1723)
ob_auto_camera.rotation_euler = (1.09748, -7.21219e-08, 0.694738)
scene.camera = ob_auto_camera
light_auto_sun = bpy.data.lights.new('AutoSun', 'SUN')
light_auto_sun.energy = 3.0
light_auto_sun.angle = 0.0523599
ob_auto_sun = bpy.data.objects.new('AutoSun', light_auto_sun)
scene.collection.objects.link(ob_auto_sun)
ob_auto_sun.rotation_euler = (0.872665, 0.174533, 0.523599)
bpy.context.view_layer.update()
